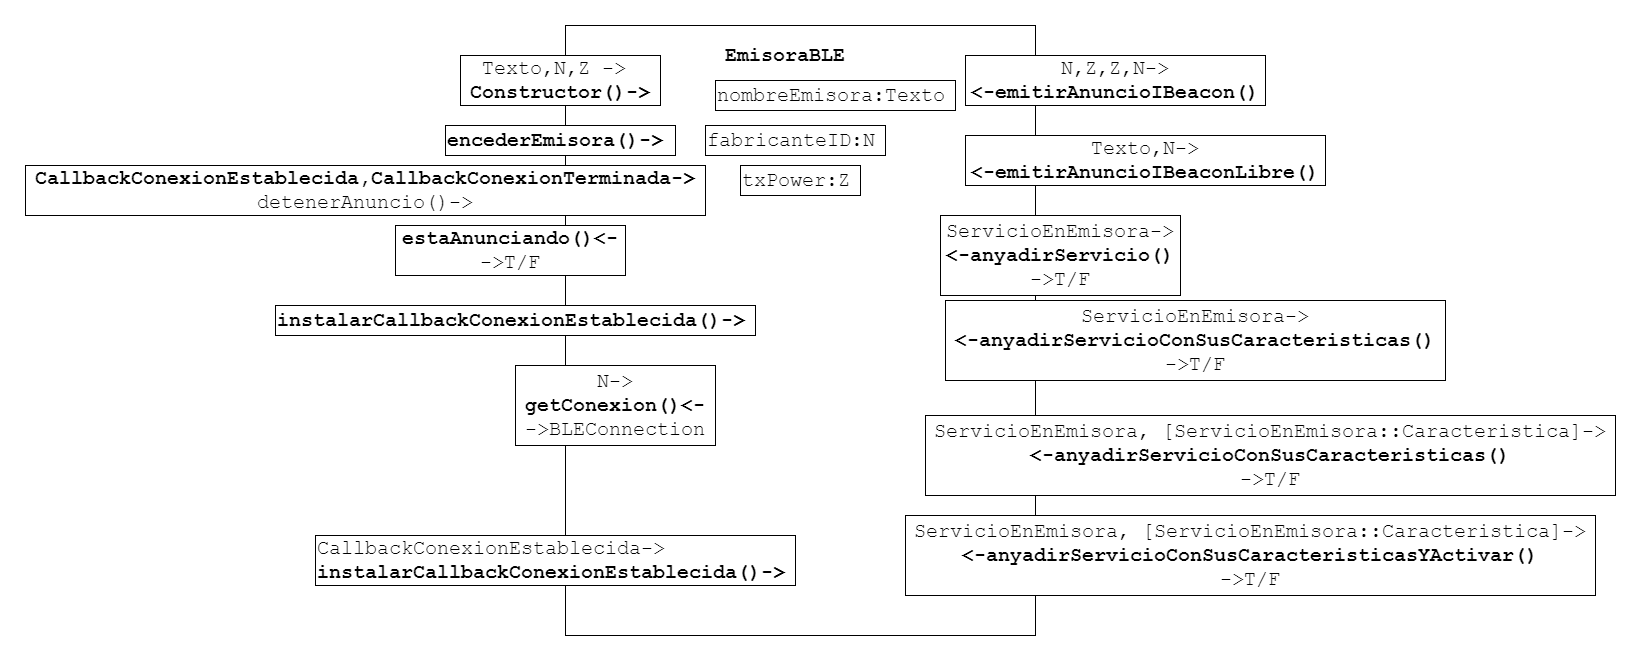

The diagram above was exported from draw.io. Its source (the exported page's mxGraphModel, read from the mxfile embedded in the PNG):
<mxGraphModel dx="3197" dy="1370" grid="1" gridSize="10" guides="1" tooltips="1" connect="1" arrows="1" fold="1" page="1" pageScale="1" pageWidth="827" pageHeight="1169" math="0" shadow="0">
  <root>
    <mxCell id="0" />
    <mxCell id="1" parent="0" />
    <mxCell id="x8soZVZKAEhKogA6iFGK-1" value="" style="rounded=0;whiteSpace=wrap;html=1;" vertex="1" parent="1">
      <mxGeometry x="240" y="40" width="470" height="610" as="geometry" />
    </mxCell>
    <mxCell id="x8soZVZKAEhKogA6iFGK-2" value="EmisoraBLE" style="text;html=1;strokeColor=none;fillColor=none;align=center;verticalAlign=middle;whiteSpace=wrap;rounded=0;fontStyle=1;fontFamily=Courier New;fontSize=20;" vertex="1" parent="1">
      <mxGeometry x="380" y="60" width="160" height="20" as="geometry" />
    </mxCell>
    <mxCell id="x8soZVZKAEhKogA6iFGK-3" value="Texto,N,Z -&amp;gt;&amp;nbsp;&lt;br&gt;&lt;b&gt;Constructor()-&amp;gt;&lt;/b&gt;" style="rounded=0;whiteSpace=wrap;html=1;fontFamily=Courier New;fontSize=20;align=center;fontStyle=0;autosize=1;" vertex="1" parent="1">
      <mxGeometry x="135" y="70" width="200" height="50" as="geometry" />
    </mxCell>
    <mxCell id="x8soZVZKAEhKogA6iFGK-4" value="N,Z,Z,N-&amp;gt;&lt;br&gt;&lt;b&gt;&amp;lt;-emitirAnuncioIBeacon()&lt;/b&gt;" style="rounded=0;whiteSpace=wrap;html=1;fontFamily=Courier New;fontSize=20;align=center;fontStyle=0;autosize=1;" vertex="1" parent="1">
      <mxGeometry x="640" y="70" width="300" height="50" as="geometry" />
    </mxCell>
    <mxCell id="x8soZVZKAEhKogA6iFGK-5" value="&lt;b&gt;CallbackConexionEstablecida,CallbackConexionTerminada-&amp;gt;&lt;br&gt;&lt;/b&gt;detenerAnuncio()-&amp;gt;" style="rounded=0;whiteSpace=wrap;html=1;fontFamily=Courier New;fontSize=20;align=center;fontStyle=0;autosize=1;" vertex="1" parent="1">
      <mxGeometry x="-300" y="180" width="680" height="50" as="geometry" />
    </mxCell>
    <mxCell id="x8soZVZKAEhKogA6iFGK-6" value="nombreEmisora:Texto&lt;br&gt;" style="rounded=0;whiteSpace=wrap;html=1;fontFamily=Courier New;fontSize=20;align=left;fontStyle=0;autosize=1;" vertex="1" parent="1">
      <mxGeometry x="390" y="95" width="240" height="30" as="geometry" />
    </mxCell>
    <mxCell id="x8soZVZKAEhKogA6iFGK-7" value="fabricanteID:N" style="rounded=0;whiteSpace=wrap;html=1;fontFamily=Courier New;fontSize=20;align=left;fontStyle=0;autosize=1;" vertex="1" parent="1">
      <mxGeometry x="380" y="140" width="180" height="30" as="geometry" />
    </mxCell>
    <mxCell id="x8soZVZKAEhKogA6iFGK-8" value="&lt;b&gt;encederEmisora()-&amp;gt;&lt;/b&gt;" style="rounded=0;whiteSpace=wrap;html=1;fontFamily=Courier New;fontSize=20;align=left;fontStyle=0;autosize=1;" vertex="1" parent="1">
      <mxGeometry x="120" y="140" width="230" height="30" as="geometry" />
    </mxCell>
    <mxCell id="x8soZVZKAEhKogA6iFGK-9" value="txPower:Z" style="rounded=0;whiteSpace=wrap;html=1;fontFamily=Courier New;fontSize=20;align=left;fontStyle=0;autosize=1;" vertex="1" parent="1">
      <mxGeometry x="415" y="180" width="120" height="30" as="geometry" />
    </mxCell>
    <mxCell id="x8soZVZKAEhKogA6iFGK-10" value="&lt;b&gt;estaAnunciando()&amp;lt;-&lt;br&gt;&lt;/b&gt;-&amp;gt;T/F" style="rounded=0;whiteSpace=wrap;html=1;fontFamily=Courier New;fontSize=20;align=center;fontStyle=0;autosize=1;" vertex="1" parent="1">
      <mxGeometry x="70" y="240" width="230" height="50" as="geometry" />
    </mxCell>
    <mxCell id="x8soZVZKAEhKogA6iFGK-11" value="Texto,N-&amp;gt;&lt;br&gt;&lt;b&gt;&amp;lt;-emitirAnuncioIBeaconLibre()&lt;/b&gt;" style="rounded=0;whiteSpace=wrap;html=1;fontFamily=Courier New;fontSize=20;align=center;fontStyle=0;autosize=1;" vertex="1" parent="1">
      <mxGeometry x="640" y="150" width="360" height="50" as="geometry" />
    </mxCell>
    <mxCell id="x8soZVZKAEhKogA6iFGK-12" value="ServicioEnEmisora-&amp;gt;&lt;br&gt;&lt;b&gt;&amp;lt;-anyadirServicio()&lt;br&gt;&lt;/b&gt;-&amp;gt;T/F" style="rounded=0;whiteSpace=wrap;html=1;fontFamily=Courier New;fontSize=20;align=center;fontStyle=0;autosize=1;" vertex="1" parent="1">
      <mxGeometry x="615" y="230" width="240" height="80" as="geometry" />
    </mxCell>
    <mxCell id="x8soZVZKAEhKogA6iFGK-13" value="ServicioEnEmisora-&amp;gt;&lt;br&gt;&lt;b&gt;&amp;lt;-anyadirServicioConSusCaracteristicas()&lt;br&gt;&lt;/b&gt;-&amp;gt;T/F" style="rounded=0;whiteSpace=wrap;html=1;fontFamily=Courier New;fontSize=20;align=center;fontStyle=0;autosize=1;" vertex="1" parent="1">
      <mxGeometry x="620" y="315" width="500" height="80" as="geometry" />
    </mxCell>
    <mxCell id="x8soZVZKAEhKogA6iFGK-14" value="ServicioEnEmisora, [ServicioEnEmisora::Caracteristica]-&amp;gt;&lt;br&gt;&lt;b&gt;&amp;lt;-anyadirServicioConSusCaracteristicas()&lt;br&gt;&lt;/b&gt;-&amp;gt;T/F" style="rounded=0;whiteSpace=wrap;html=1;fontFamily=Courier New;fontSize=20;align=center;fontStyle=0;autosize=1;" vertex="1" parent="1">
      <mxGeometry x="600" y="430" width="690" height="80" as="geometry" />
    </mxCell>
    <mxCell id="x8soZVZKAEhKogA6iFGK-15" value="ServicioEnEmisora, [ServicioEnEmisora::Caracteristica]-&amp;gt;&lt;br&gt;&lt;b&gt;&amp;lt;-anyadirServicioConSusCaracteristicasYActivar()&lt;br&gt;&lt;/b&gt;-&amp;gt;T/F" style="rounded=0;whiteSpace=wrap;html=1;fontFamily=Courier New;fontSize=20;align=center;fontStyle=0;autosize=1;" vertex="1" parent="1">
      <mxGeometry x="580" y="530" width="690" height="80" as="geometry" />
    </mxCell>
    <mxCell id="x8soZVZKAEhKogA6iFGK-16" value="CallbackConexionEstablecida-&amp;gt;&lt;br&gt;&lt;b&gt;instalarCallbackConexionEstablecida()-&amp;gt;&lt;/b&gt;" style="rounded=0;whiteSpace=wrap;html=1;fontFamily=Courier New;fontSize=20;align=left;fontStyle=0;autosize=1;" vertex="1" parent="1">
      <mxGeometry x="-10" y="550" width="480" height="50" as="geometry" />
    </mxCell>
    <mxCell id="x8soZVZKAEhKogA6iFGK-17" value="&lt;b&gt;instalarCallbackConexionEstablecida()-&amp;gt;&lt;/b&gt;" style="rounded=0;whiteSpace=wrap;html=1;fontFamily=Courier New;fontSize=20;align=left;fontStyle=0;autosize=1;" vertex="1" parent="1">
      <mxGeometry x="-50" y="320" width="480" height="30" as="geometry" />
    </mxCell>
    <mxCell id="x8soZVZKAEhKogA6iFGK-18" value="N-&amp;gt;&lt;br&gt;&lt;b&gt;getConexion()&amp;lt;-&lt;br&gt;&lt;/b&gt;-&amp;gt;BLEConnection" style="rounded=0;whiteSpace=wrap;html=1;fontFamily=Courier New;fontSize=20;align=center;fontStyle=0;autosize=1;" vertex="1" parent="1">
      <mxGeometry x="190" y="380" width="200" height="80" as="geometry" />
    </mxCell>
  </root>
</mxGraphModel>